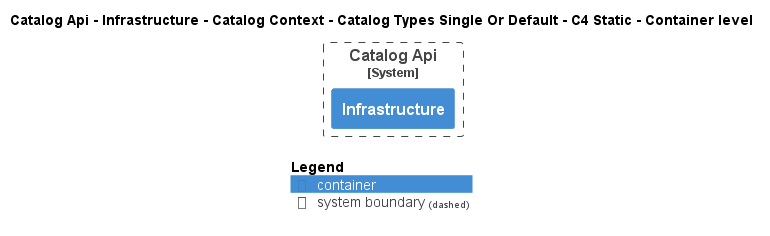

The diagram above was rendered by PlantUML. Its source (embedded in the PNG):
@startuml
!pragma layout smetana
!include ..\..\..\..\..\..\..\..\..\..\..\.c4s\C4_Container.puml

AddElementTag("c4interflow:lifecycle:new", $bgColor=green, $fontColor=#ffffff, $borderColor=green, $shadowing="False")
AddElementTag("c4interflow:lifecycle:changed", $bgColor=orange, $fontColor=#ffffff, $borderColor=orange, $shadowing="False")
AddElementTag("c4interflow:lifecycle:removed", $bgColor=red, $fontColor=#ffffff, $borderColor=red, $shadowing="False")

AddRelTag("c4interflow:lifecycle:new", $textColor=green, $lineColor=green)
AddRelTag("c4interflow:lifecycle:changed", $textColor=orange, $lineColor=orange)
AddRelTag("c4interflow:lifecycle:removed", $textColor=red, $lineColor=red)

SHOW_PERSON_PORTRAIT()
LAYOUT_TOP_DOWN()

skinparam linetype polyline

title Catalog Api - Infrastructure - Catalog Context - Catalog Types Single Or Default - C4 Static - Container level


System_Boundary(dotnet.eShop.Architecture.SoftwareSystems.CatalogApi, "Catalog Api") {
    Container(dotnet.eShop.Architecture.SoftwareSystems.CatalogApi.Containers.Infrastructure, "Infrastructure", "", "")
}



SHOW_LEGEND()
@enduml